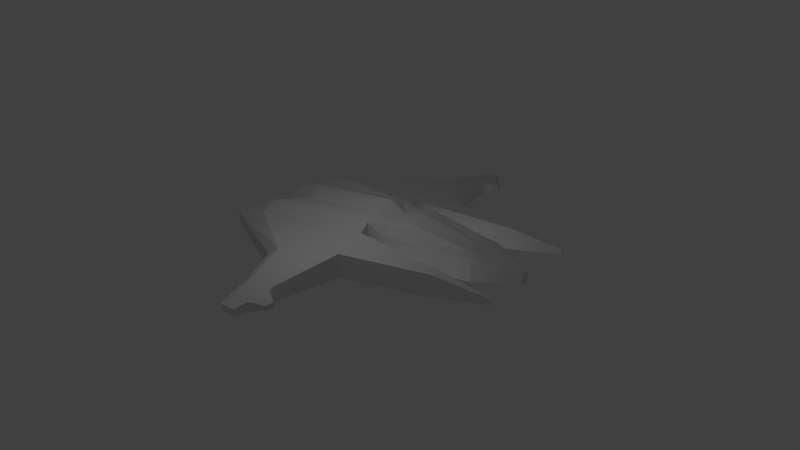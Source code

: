 # Source: playership_merged_uv.blend  (saved by Blender 2.69.0; exported with 4.5.12 LTS)
import bpy
from mathutils import Matrix  # noqa: F401  (used for matrix-valued properties, if any)

bpy.ops.wm.read_factory_settings(use_empty=True)
scene = bpy.context.scene
scene.name = 'Scene'

# ---- collections
col_collection_1 = bpy.data.collections.new('Collection 1'); scene.collection.children.link(col_collection_1)

# ---- materials (node trees are filled in below, after node groups)
mat_material_001 = bpy.data.materials.new('Material.001')
mat_material_001.alpha_threshold = 0.0
mat_material_001.use_transparent_shadow = False
mat_material_001.roughness = 0.5
mat_material_001.specular_intensity = 0.7555
mat_material_001.line_color = (0.0, 0.0, 0.0, 1.0)

# ---- material node trees

# ---- world
world_world = bpy.data.worlds.new('World'); scene.world = world_world
world_world.color = (0.05088, 0.05088, 0.05088)
world_world.use_sun_shadow = False
world_world.sun_shadow_jitter_overblur = 0.0
world_world.cycles.sampling_method = 'MANUAL'
world_world.cycles.sample_map_resolution = 256

# ---- cameras
cam_camera = bpy.data.cameras.new('Camera')
cam_camera.clip_end = 100.0
cam_camera.lens = 35.0
cam_camera.sensor_width = 32.0
cam_camera.sensor_height = 18.0
cam_camera.ortho_scale = 7.314
cam_camera.dof.focus_distance = 0.0
cam_camera.dof.aperture_fstop = 128.0

# ---- lights
light_hemi = bpy.data.lights.new('Hemi', 'SUN')
light_hemi.transmission_factor = 0.0
light_hemi.angle = 0.1993
light_hemi.energy = 1.0
light_hemi.shadow_buffer_clip_start = 0.5
light_hemi.shadow_soft_size = 0.1
light_hemi.shadow_cascade_max_distance = 1000.0
light_hemi.cycles.use_multiple_importance_sampling = False
light_lamp = bpy.data.lights.new('Lamp', 'POINT')
light_lamp.transmission_factor = 0.0
light_lamp.cutoff_distance = 30.0
light_lamp.energy = 100.0
light_lamp.shadow_buffer_clip_start = 1.001
light_lamp.shadow_soft_size = 0.1
light_lamp.shadow_maximum_resolution = 0.006
light_lamp.use_absolute_resolution = True
light_lamp.cycles.use_multiple_importance_sampling = False

# ---- meshes
me_cube_001 = bpy.data.meshes.new('Cube.001')
me_cube_001.from_pydata([(-0.9396, 4.656, -0.4182), (-0.2093, 6.367, -0.2953), (-0.9396, 4.656, 0.4917), (-0.2093, 6.367, 0.1362), (-1.435, 0.1597, -0.4146), (-1.435, 0.1597, 1.035), (-1.828, -5.901, 0.05782), (-1.828, -5.901, 0.5452), (-2.074, 0.3503, -0.4278), (-2.074, 0.3503, 0.8201), (-2.707, -5.708, 0.01584), (-2.707, -5.708, 0.4641), (-3.611, 0.5059, -0.4327), (-3.611, 0.5059, 0.5412), (-4.714, -2.042, -0.3874), (-4.714, -2.042, 0.265), (-2.492, 4.235, -0.4006), (-2.492, 4.235, 0.5134), (-2.922, 4.235, -0.4006), (-2.922, 4.235, 0.4922), (-2.606, 6.513, -0.07467), (-2.606, 6.513, 0.1663), (-2.703, 6.513, -0.07467), (-2.703, 6.513, 0.1663), (-8.53, 0.1509, -0.08574), (-8.53, 0.1509, 0.1774), (-8.53, -0.4426, 0.1453), (-8.53, -0.4426, 0.2182), (-0.1235, 6.411, -0.3013), (-0.6089, 4.666, 0.5694), (-0.8821, 0.1942, 1.199), (-0.1235, 6.411, 0.1362), (-0.6059, 4.656, -0.4904), (-0.8792, 0.1839, -0.5024), (-0.7392, -4.765, 0.5911), (-0.7392, -4.765, 0.02055), (-1.036, 4.098, -0.4302), (-1.039, 4.108, 0.5274), (-0.705, 4.234, 0.704), (-0.6686, 4.098, -0.5024), (-1.341, 0.7606, 0.5887), (-0.8993, 0.8865, 1.03), (-0.8629, 0.7502, -0.4788), (-1.338, 0.7502, -0.4302), (-1.259, 1.664, 0.5647), (-0.8496, 1.805, 1.162), (-0.8102, 1.653, -0.5024), (-1.256, 1.653, -0.4302), (-1.937, -4.287, -0.4652), (-1.937, -4.287, 1.108), (-2.79, -4.171, -0.4652), (-2.79, -4.171, 0.8814), (-4.644, -1.58, -0.4874), (-4.644, -1.58, 0.58), (-8.542, -0.3277, -0.07263), (-8.542, -0.3278, 0.1844), (-0.88, -3.286, -0.4652), (-0.88, -3.286, 1.144), (-7.976, -0.643, 0.2249), (-7.982, 0.189, 0.2378), (-7.982, 0.189, -0.1462), (-7.976, -0.643, 0.0636), (-7.976, -0.4894, 0.2591), (-7.976, -0.4894, -0.1533), (-6.867, -1.041, 0.2357), (-6.818, 0.2288, -0.2468), (-6.818, 0.2288, 0.3384), (-6.867, -1.041, -0.1115), (-6.867, -0.8067, 0.3661), (-6.867, -0.8067, -0.2713), (-7.915, 0.2694, 0.2273), (-7.915, 0.2694, -0.1357), (-7.038, 0.3173, -0.2107), (-7.038, 0.3173, 0.3024), (-7.652, 0.7643, 0.1187), (-7.652, 0.7643, -0.02713), (-7.301, 0.7835, -0.05661), (-7.301, 0.7835, 0.1482), (0.9396, 4.656, -0.4182), (0.2093, 6.367, -0.2953), (0.9396, 4.656, 0.4917), (0.2093, 6.367, 0.1362), (1.435, 0.1597, -0.4146), (1.435, 0.1597, 1.035), (0.0, 6.411, 0.1362), (0.0, 6.411, -0.3013), (0.0001408, 4.666, 0.5694), (0.0001408, 4.656, -0.4904), (0.0001126, 0.1978, 1.553), (0.0001126, 0.1896, -0.3623), (1.828, -5.901, 0.05782), (1.828, -5.901, 0.5452), (0.0, -4.728, 0.9932), (0.0, -4.728, -0.3181), (2.074, 0.3503, -0.4278), (2.074, 0.3503, 0.8201), (2.707, -5.708, 0.01584), (2.707, -5.708, 0.4641), (3.611, 0.5059, -0.4327), (3.611, 0.5059, 0.5412), (4.714, -2.042, -0.3874), (4.714, -2.042, 0.265), (2.492, 4.235, -0.4006), (2.492, 4.235, 0.5134), (2.922, 4.235, -0.4006), (2.922, 4.235, 0.4922), (2.606, 6.513, -0.07467), (2.606, 6.513, 0.1663), (2.703, 6.513, -0.07467), (2.703, 6.513, 0.1663), (8.53, 0.1509, -0.08574), (8.53, 0.1509, 0.1774), (8.53, -0.4426, 0.1453), (8.53, -0.4426, 0.2182), (0.1235, 6.411, -0.3013), (0.6089, 4.666, 0.5694), (0.8821, 0.1942, 1.199), (0.1235, 6.411, 0.1362), (0.6059, 4.656, -0.4904), (0.8792, 0.1839, -0.5024), (0.7392, -4.765, 0.5911), (0.7392, -4.765, 0.02055), (1.036, 4.098, -0.4302), (1.039, 4.108, 0.5274), (0.001716, 4.098, -0.5024), (0.001716, 4.25, 0.7202), (0.7053, 4.234, 0.704), (0.6689, 4.098, -0.5024), (1.341, 0.7606, 0.5887), (0.001716, 0.7502, -0.2378), (0.001716, 0.9023, 1.111), (0.8996, 0.8865, 1.03), (0.8631, 0.7502, -0.4788), (1.338, 0.7502, -0.4302), (1.259, 1.664, 0.5647), (0.001857, 1.653, -0.4788), (0.001857, 1.872, 1.314), (0.8499, 1.805, 1.162), (0.8105, 1.653, -0.5024), (1.256, 1.653, -0.4302), (0.0, -3.765, -0.3989), (0.0, -3.765, 1.331), (1.937, -4.287, -0.4652), (1.937, -4.287, 1.108), (2.79, -4.171, -0.4652), (2.79, -4.171, 0.8814), (4.644, -1.58, -0.4874), (4.644, -1.58, 0.58), (8.542, -0.3277, -0.07263), (8.542, -0.3278, 0.1844), (0.88, -3.286, -0.4652), (0.88, -3.286, 1.144), (7.976, -0.643, 0.2249), (7.982, 0.189, 0.2378), (7.982, 0.189, -0.1462), (7.976, -0.643, 0.0636), (7.976, -0.4894, 0.2591), (7.976, -0.4894, -0.1533), (6.867, -1.041, 0.2357), (6.818, 0.2288, -0.2468), (6.818, 0.2288, 0.3384), (6.867, -1.041, -0.1115), (6.867, -0.8067, 0.3661), (6.867, -0.8067, -0.2713), (7.915, 0.2694, 0.2273), (7.915, 0.2694, -0.1357), (7.038, 0.3173, -0.2107), (7.038, 0.3173, 0.3024), (7.652, 0.7643, 0.1187), (7.652, 0.7643, -0.02713), (7.301, 0.7835, -0.05661), (7.301, 0.7835, 0.1482)], [], [(2, 3, 1, 0), (29, 31, 3, 2), (41, 40, 5, 30), (40, 43, 4, 5), (31, 84, 85, 28), (42, 129, 89, 33), (32, 28, 85, 87), (34, 7, 6, 35), (56, 140, 93, 35), (57, 49, 7, 34), (49, 5, 9, 51), (51, 9, 13, 53), (48, 6, 10, 50), (6, 7, 11, 10), (5, 4, 8, 9), (62, 59, 25, 55), (50, 10, 14, 52), (10, 11, 15, 14), (8, 12, 18, 16), (16, 18, 22, 20), (13, 9, 17, 19), (12, 13, 19, 18), (9, 8, 16, 17), (21, 20, 22, 23), (19, 17, 21, 23), (18, 19, 23, 22), (17, 16, 20, 21), (55, 54, 26, 27), (63, 61, 26, 54), (61, 58, 27, 26), (59, 60, 24, 25), (86, 84, 31, 29), (130, 41, 30, 88), (3, 31, 28, 1), (43, 42, 33, 4), (0, 1, 28, 32), (92, 34, 35, 93), (48, 56, 35, 6), (141, 57, 34, 92), (29, 2, 37, 38), (2, 0, 36, 37), (32, 87, 124, 39), (86, 29, 38, 125), (0, 32, 39, 36), (45, 44, 40, 41), (44, 47, 43, 40), (46, 135, 129, 42), (136, 45, 41, 130), (47, 46, 42, 43), (38, 37, 44, 45), (37, 36, 47, 44), (39, 124, 135, 46), (125, 38, 45, 136), (36, 39, 46, 47), (33, 89, 140, 56), (30, 5, 49, 57), (7, 49, 51, 11), (11, 51, 53, 15), (4, 48, 50, 8), (58, 62, 55, 27), (8, 50, 52, 12), (25, 24, 54, 55), (60, 63, 54, 24), (4, 33, 56, 48), (88, 30, 57, 141), (68, 66, 59, 62), (69, 67, 61, 63), (67, 64, 58, 61), (66, 65, 72, 73), (64, 68, 62, 58), (65, 69, 63, 60), (53, 13, 66, 68), (52, 14, 67, 69), (14, 15, 64, 67), (13, 12, 65, 66), (15, 53, 68, 64), (12, 52, 69, 65), (73, 72, 76, 77), (59, 66, 73, 70), (65, 60, 71, 72), (60, 59, 70, 71), (77, 76, 75, 74), (70, 73, 77, 74), (72, 71, 75, 76), (71, 70, 74, 75), (80, 78, 79, 81), (115, 80, 81, 117), (140, 93, 92, 141), (131, 116, 83, 128), (128, 83, 82, 133), (117, 114, 85, 84), (132, 119, 89, 129), (118, 87, 85, 114), (120, 121, 90, 91), (150, 121, 93, 140), (151, 120, 91, 143), (143, 145, 95, 83), (145, 147, 99, 95), (142, 144, 96, 90), (90, 96, 97, 91), (83, 95, 94, 82), (156, 149, 111, 153), (144, 146, 100, 96), (96, 100, 101, 97), (94, 102, 104, 98), (102, 106, 108, 104), (99, 105, 103, 95), (98, 104, 105, 99), (95, 103, 102, 94), (107, 109, 108, 106), (105, 109, 107, 103), (104, 108, 109, 105), (103, 107, 106, 102), (149, 113, 112, 148), (157, 148, 112, 155), (155, 112, 113, 152), (153, 111, 110, 154), (86, 115, 117, 84), (130, 88, 116, 131), (81, 79, 114, 117), (133, 82, 119, 132), (78, 118, 114, 79), (92, 93, 121, 120), (142, 90, 121, 150), (141, 92, 120, 151), (115, 126, 123, 80), (80, 123, 122, 78), (118, 127, 124, 87), (86, 125, 126, 115), (78, 122, 127, 118), (137, 131, 128, 134), (134, 128, 133, 139), (138, 132, 129, 135), (136, 130, 131, 137), (139, 133, 132, 138), (126, 137, 134, 123), (123, 134, 139, 122), (127, 138, 135, 124), (125, 136, 137, 126), (122, 139, 138, 127), (89, 140, 141, 88), (119, 150, 140, 89), (116, 151, 143, 83), (91, 97, 145, 143), (97, 101, 147, 145), (82, 94, 144, 142), (152, 113, 149, 156), (94, 98, 146, 144), (111, 149, 148, 110), (154, 110, 148, 157), (82, 142, 150, 119), (88, 141, 151, 116), (162, 156, 153, 160), (163, 157, 155, 161), (161, 155, 152, 158), (160, 167, 166, 159), (158, 152, 156, 162), (159, 154, 157, 163), (147, 162, 160, 99), (146, 163, 161, 100), (100, 161, 158, 101), (99, 160, 159, 98), (101, 158, 162, 147), (98, 159, 163, 146), (167, 171, 170, 166), (153, 164, 167, 160), (159, 166, 165, 154), (154, 165, 164, 153), (171, 168, 169, 170), (164, 168, 171, 167), (166, 170, 169, 165), (165, 169, 168, 164)])
_uv = me_cube_001.uv_layers.new(name='UVMap')
_uv.uv.foreach_set('vector', [0.2692, 0.04654, 0.3161, 0.001732, 0.3205, 0.01648, 0.2965, 0.05839, 0.319, 0.9327, 0.3371, 0.9998, 0.3339, 0.9983, 0.3063, 0.933, 0.3044, 0.7918, 0.279, 0.7911, 0.2829, 0.7631, 0.305, 0.7628, 0.2303, 0.1793, 0.2665, 0.1999, 0.2549, 0.2343, 0.2102, 0.1821, 0.3203, 0.0007604, 0.3259, 0.0001621, 0.3259, 0.01574, 0.3229, 0.01581, 0.2884, 0.2015, 0.326, 0.1997, 0.3259, 0.2209, 0.2879, 0.2283, 0.3069, 0.0595, 0.3229, 0.01581, 0.3259, 0.01574, 0.3259, 0.06007, 0.4314, 0.4244, 0.3997, 0.4637, 0.3905, 0.4534, 0.4172, 0.4085, 0.3716, 0.3638, 0.4086, 0.3582, 0.4332, 0.3802, 0.4172, 0.4085, 0.2886, 0.6249, 0.2421, 0.5931, 0.2342, 0.528, 0.2848, 0.5625, 0.2421, 0.5931, 0.2829, 0.7631, 0.2576, 0.7739, 0.2089, 0.6017, 0.2089, 0.6017, 0.2576, 0.7739, 0.198, 0.7881, 0.1456, 0.7107, 0.363, 0.4146, 0.3905, 0.4534, 0.3701, 0.461, 0.3386, 0.4301, 0.3905, 0.4534, 0.3997, 0.4637, 0.3734, 0.475, 0.3701, 0.461, 0.2102, 0.1821, 0.2549, 0.2343, 0.221, 0.2512, 0.199, 0.1968, 0.02132, 0.7772, 0.02579, 0.8035, 0.004291, 0.8059, 0.0004249, 0.7876, 0.3386, 0.4301, 0.3701, 0.461, 0.2369, 0.4356, 0.2241, 0.4222, 0.3701, 0.461, 0.3734, 0.475, 0.2418, 0.46, 0.2369, 0.4356, 0.221, 0.2512, 0.1707, 0.3207, 0.05249, 0.2171, 0.05914, 0.205, 0.05914, 0.205, 0.05249, 0.2171, 0.009448, 0.187, 0.01059, 0.185, 0.652, 0.06137, 0.652, 0.0001621, 0.8012, 0.03327, 0.7994, 0.04994, 0.1707, 0.3207, 0.1221, 0.3329, 0.03022, 0.2382, 0.05249, 0.2171, 0.199, 0.1968, 0.221, 0.2512, 0.05914, 0.205, 0.06518, 0.1807, 0.004297, 0.1769, 0.01059, 0.185, 0.009448, 0.187, 0.0001621, 0.1817, 0.652, 0.3912, 0.652, 0.3744, 0.7418, 0.3796, 0.7417, 0.3833, 0.05249, 0.2171, 0.03022, 0.2382, 0.0001621, 0.1817, 0.009448, 0.187, 0.06518, 0.1807, 0.05914, 0.205, 0.01059, 0.185, 0.004297, 0.1769, 0.1168, 0.5276, 0.1162, 0.5203, 0.1202, 0.5254, 0.1211, 0.5276, 0.1271, 0.5084, 0.1336, 0.5139, 0.1202, 0.5254, 0.1162, 0.5203, 0.1336, 0.5139, 0.1366, 0.5182, 0.1211, 0.5276, 0.1202, 0.5254, 0.09208, 0.5067, 0.1052, 0.5014, 0.1073, 0.5176, 0.101, 0.5242, 0.3417, 0.9328, 0.3417, 0.9998, 0.3371, 0.9998, 0.319, 0.9327, 0.3418, 0.7905, 0.3044, 0.7918, 0.305, 0.7628, 0.3417, 0.7576, 0.3161, 0.001732, 0.3203, 0.0007604, 0.3229, 0.01581, 0.3205, 0.01648, 0.2665, 0.1999, 0.2884, 0.2015, 0.2879, 0.2283, 0.2549, 0.2343, 0.2965, 0.05839, 0.3205, 0.01648, 0.3229, 0.01581, 0.3069, 0.0595, 0.4629, 0.4198, 0.4314, 0.4244, 0.4172, 0.4085, 0.4332, 0.3802, 0.363, 0.4146, 0.3716, 0.3638, 0.4172, 0.4085, 0.3905, 0.4534, 0.3224, 0.6033, 0.2886, 0.6249, 0.2848, 0.5625, 0.317, 0.5646, 0.319, 0.9327, 0.3063, 0.933, 0.3013, 0.9128, 0.3157, 0.9159, 0.2692, 0.04654, 0.2965, 0.05839, 0.2912, 0.07572, 0.2608, 0.06502, 0.3069, 0.0595, 0.3259, 0.06007, 0.326, 0.07778, 0.3037, 0.07696, 0.3417, 0.9328, 0.319, 0.9327, 0.3157, 0.9159, 0.3417, 0.9164, 0.2965, 0.05839, 0.3069, 0.0595, 0.3037, 0.07696, 0.2912, 0.07572, 0.3109, 0.827, 0.2844, 0.8248, 0.279, 0.7911, 0.3044, 0.7918, 0.2422, 0.1513, 0.2765, 0.162, 0.2665, 0.1999, 0.2303, 0.1793, 0.2939, 0.1636, 0.326, 0.1641, 0.326, 0.1997, 0.2884, 0.2015, 0.3417, 0.8289, 0.3109, 0.827, 0.3044, 0.7918, 0.3418, 0.7905, 0.2765, 0.162, 0.2939, 0.1636, 0.2884, 0.2015, 0.2665, 0.1999, 0.3157, 0.9159, 0.3013, 0.9128, 0.2844, 0.8248, 0.3109, 0.827, 0.2608, 0.06502, 0.2912, 0.07572, 0.2765, 0.162, 0.2422, 0.1513, 0.3037, 0.07696, 0.326, 0.07778, 0.326, 0.1641, 0.2939, 0.1636, 0.3417, 0.9164, 0.3157, 0.9159, 0.3109, 0.827, 0.3417, 0.8289, 0.2912, 0.07572, 0.3037, 0.07696, 0.2939, 0.1636, 0.2765, 0.162, 0.2879, 0.2283, 0.3259, 0.2209, 0.4086, 0.3582, 0.3716, 0.3638, 0.305, 0.7628, 0.2829, 0.7631, 0.2421, 0.5931, 0.2886, 0.6249, 0.2342, 0.528, 0.2421, 0.5931, 0.2089, 0.6017, 0.2008, 0.5404, 0.2008, 0.5404, 0.2089, 0.6017, 0.1456, 0.7107, 0.1359, 0.6902, 0.2549, 0.2343, 0.363, 0.4146, 0.3386, 0.4301, 0.221, 0.2512, 0.02009, 0.7711, 0.02132, 0.7772, 0.0004249, 0.7876, 0.0001621, 0.7829, 0.221, 0.2512, 0.3386, 0.4301, 0.2241, 0.4222, 0.1707, 0.3207, 0.101, 0.5242, 0.1073, 0.5176, 0.1162, 0.5203, 0.1168, 0.5276, 0.1052, 0.5014, 0.1271, 0.5084, 0.1162, 0.5203, 0.1073, 0.5176, 0.2549, 0.2343, 0.2879, 0.2283, 0.3716, 0.3638, 0.363, 0.4146, 0.3417, 0.7576, 0.305, 0.7628, 0.2886, 0.6249, 0.3224, 0.6033, 0.06232, 0.7572, 0.0711, 0.7969, 0.02579, 0.8035, 0.02132, 0.7772, 0.1539, 0.4793, 0.1621, 0.4853, 0.1336, 0.5139, 0.1271, 0.5084, 0.1621, 0.4853, 0.1684, 0.4955, 0.1366, 0.5182, 0.1336, 0.5139, 0.09928, 0.4493, 0.1179, 0.4594, 0.1121, 0.4665, 0.09645, 0.4565, 0.05962, 0.747, 0.06232, 0.7572, 0.02132, 0.7772, 0.02009, 0.7711, 0.1179, 0.4594, 0.1539, 0.4793, 0.1271, 0.5084, 0.1052, 0.5014, 0.1456, 0.7107, 0.198, 0.7881, 0.0711, 0.7969, 0.06232, 0.7572, 0.2241, 0.4222, 0.2369, 0.4356, 0.1621, 0.4853, 0.1539, 0.4793, 0.2369, 0.4356, 0.2418, 0.46, 0.1684, 0.4955, 0.1621, 0.4853, 0.1221, 0.3329, 0.1707, 0.3207, 0.1179, 0.4594, 0.09928, 0.4493, 0.1359, 0.6902, 0.1456, 0.7107, 0.06232, 0.7572, 0.05962, 0.747, 0.1707, 0.3207, 0.2241, 0.4222, 0.1539, 0.4793, 0.1179, 0.4594, 0.09645, 0.4565, 0.1121, 0.4665, 0.09471, 0.475, 0.0894, 0.472, 0.652, 0.09852, 0.6975, 0.09852, 0.689, 0.1023, 0.6547, 0.1016, 0.1179, 0.4594, 0.1052, 0.5014, 0.1034, 0.498, 0.1121, 0.4665, 0.1052, 0.5014, 0.09208, 0.5067, 0.09098, 0.5031, 0.1034, 0.498, 0.0894, 0.472, 0.09471, 0.475, 0.09338, 0.4838, 0.08863, 0.484, 0.652, 0.3547, 0.6863, 0.3547, 0.6766, 0.3741, 0.6628, 0.3741, 0.1121, 0.4665, 0.1034, 0.498, 0.09338, 0.4838, 0.09471, 0.475, 0.1034, 0.498, 0.09098, 0.5031, 0.08863, 0.484, 0.09338, 0.4838, 0.3827, 0.04656, 0.3554, 0.0584, 0.3313, 0.01648, 0.3358, 0.001734, 0.3643, 0.9327, 0.3771, 0.933, 0.3495, 0.9983, 0.3463, 0.9998, 0.6893, 0.5204, 0.652, 0.5151, 0.6548, 0.4641, 0.693, 0.4531, 0.379, 0.7918, 0.3784, 0.7628, 0.4005, 0.7631, 0.4044, 0.7911, 0.4215, 0.1794, 0.4416, 0.1822, 0.397, 0.2344, 0.3853, 0.2, 0.3316, 0.0007616, 0.329, 0.01581, 0.3259, 0.01574, 0.3259, 0.0001621, 0.3634, 0.2015, 0.3639, 0.2283, 0.3259, 0.2209, 0.326, 0.1997, 0.345, 0.0595, 0.3259, 0.06007, 0.3259, 0.01574, 0.329, 0.01581, 0.2204, 0.4244, 0.2346, 0.4085, 0.2613, 0.4533, 0.2521, 0.4637, 0.2802, 0.3638, 0.2346, 0.4085, 0.2186, 0.3801, 0.2432, 0.3581, 0.3948, 0.6249, 0.3986, 0.5625, 0.4492, 0.5279, 0.4413, 0.5931, 0.4413, 0.5931, 0.4745, 0.6017, 0.4257, 0.7739, 0.4005, 0.7631, 0.4745, 0.6017, 0.5378, 0.7107, 0.4854, 0.7881, 0.4257, 0.7739, 0.2888, 0.4146, 0.3132, 0.43, 0.2817, 0.4609, 0.2613, 0.4533, 0.2613, 0.4533, 0.2817, 0.4609, 0.2784, 0.475, 0.2521, 0.4637, 0.4416, 0.1822, 0.4528, 0.1969, 0.4308, 0.2512, 0.397, 0.2344, 0.6621, 0.7772, 0.683, 0.7875, 0.6791, 0.8059, 0.6576, 0.8034, 0.3132, 0.43, 0.4276, 0.4222, 0.4148, 0.4355, 0.2817, 0.4609, 0.2817, 0.4609, 0.4148, 0.4355, 0.4099, 0.46, 0.2784, 0.475, 0.4308, 0.2512, 0.5927, 0.2051, 0.5993, 0.2171, 0.4811, 0.3207, 0.5927, 0.2051, 0.6412, 0.1851, 0.6424, 0.1871, 0.5993, 0.2171, 0.652, 0.3915, 0.7994, 0.403, 0.8012, 0.4196, 0.652, 0.4527, 0.4811, 0.3207, 0.5993, 0.2171, 0.6216, 0.2382, 0.5297, 0.3329, 0.4528, 0.1969, 0.5866, 0.1808, 0.5927, 0.2051, 0.4308, 0.2512, 0.6475, 0.177, 0.6516, 0.1818, 0.6424, 0.1871, 0.6412, 0.1851, 0.652, 0.06169, 0.7417, 0.06958, 0.7418, 0.07335, 0.652, 0.07846, 0.5993, 0.2171, 0.6424, 0.1871, 0.6516, 0.1818, 0.6216, 0.2382, 0.5866, 0.1808, 0.6475, 0.177, 0.6412, 0.1851, 0.5927, 0.2051, 0.5349, 0.5276, 0.5307, 0.5276, 0.5315, 0.5254, 0.5355, 0.5203, 0.5246, 0.5084, 0.5355, 0.5203, 0.5315, 0.5254, 0.5181, 0.5139, 0.5181, 0.5139, 0.5315, 0.5254, 0.5307, 0.5276, 0.5152, 0.5182, 0.5597, 0.5067, 0.5507, 0.5242, 0.5444, 0.5176, 0.5465, 0.5014, 0.3417, 0.9328, 0.3643, 0.9327, 0.3463, 0.9998, 0.3417, 0.9998, 0.3418, 0.7905, 0.3417, 0.7576, 0.3784, 0.7628, 0.379, 0.7918, 0.3358, 0.001734, 0.3313, 0.01648, 0.329, 0.01581, 0.3316, 0.0007616, 0.3853, 0.2, 0.397, 0.2344, 0.3639, 0.2283, 0.3634, 0.2015, 0.3554, 0.0584, 0.345, 0.0595, 0.329, 0.01581, 0.3313, 0.01648, 0.1889, 0.4197, 0.2186, 0.3801, 0.2346, 0.4085, 0.2204, 0.4244, 0.2888, 0.4146, 0.2613, 0.4533, 0.2346, 0.4085, 0.2802, 0.3638, 0.361, 0.6033, 0.3663, 0.5645, 0.3986, 0.5625, 0.3948, 0.6249, 0.3643, 0.9327, 0.3677, 0.9159, 0.3821, 0.9128, 0.3771, 0.933, 0.3827, 0.04656, 0.391, 0.06503, 0.3607, 0.07573, 0.3554, 0.0584, 0.345, 0.0595, 0.3481, 0.07697, 0.326, 0.07778, 0.3259, 0.06007, 0.3417, 0.9328, 0.3417, 0.9164, 0.3677, 0.9159, 0.3643, 0.9327, 0.3554, 0.0584, 0.3607, 0.07573, 0.3481, 0.07697, 0.345, 0.0595, 0.3725, 0.827, 0.379, 0.7918, 0.4044, 0.7911, 0.3989, 0.8248, 0.4096, 0.1513, 0.4215, 0.1794, 0.3853, 0.2, 0.3753, 0.162, 0.3579, 0.1636, 0.3634, 0.2015, 0.326, 0.1997, 0.326, 0.1641, 0.3417, 0.8289, 0.3418, 0.7905, 0.379, 0.7918, 0.3725, 0.827, 0.3753, 0.162, 0.3853, 0.2, 0.3634, 0.2015, 0.3579, 0.1636, 0.3677, 0.9159, 0.3725, 0.827, 0.3989, 0.8248, 0.3821, 0.9128, 0.391, 0.06503, 0.4096, 0.1513, 0.3753, 0.162, 0.3607, 0.07573, 0.3481, 0.07697, 0.3579, 0.1636, 0.326, 0.1641, 0.326, 0.07778, 0.3417, 0.9164, 0.3417, 0.8289, 0.3725, 0.827, 0.3677, 0.9159, 0.3607, 0.07573, 0.3753, 0.162, 0.3579, 0.1636, 0.3481, 0.07697, 0.8433, 0.5276, 0.6893, 0.5204, 0.693, 0.4531, 0.8478, 0.4531, 0.3639, 0.2283, 0.2802, 0.3638, 0.2432, 0.3581, 0.3259, 0.2209, 0.3784, 0.7628, 0.3948, 0.6249, 0.4413, 0.5931, 0.4005, 0.7631, 0.4492, 0.5279, 0.4825, 0.5403, 0.4745, 0.6017, 0.4413, 0.5931, 0.4825, 0.5403, 0.5475, 0.6902, 0.5378, 0.7107, 0.4745, 0.6017, 0.397, 0.2344, 0.4308, 0.2512, 0.3132, 0.43, 0.2888, 0.4146, 0.6633, 0.7711, 0.6832, 0.7828, 0.683, 0.7875, 0.6621, 0.7772, 0.4308, 0.2512, 0.4811, 0.3207, 0.4276, 0.4222, 0.3132, 0.43, 0.5507, 0.5242, 0.5349, 0.5276, 0.5355, 0.5203, 0.5444, 0.5176, 0.5465, 0.5014, 0.5444, 0.5176, 0.5355, 0.5203, 0.5246, 0.5084, 0.397, 0.2344, 0.2888, 0.4146, 0.2802, 0.3638, 0.3639, 0.2283, 0.3417, 0.7576, 0.361, 0.6033, 0.3948, 0.6249, 0.3784, 0.7628, 0.6211, 0.7572, 0.6621, 0.7772, 0.6576, 0.8034, 0.6123, 0.7969, 0.4979, 0.4793, 0.5246, 0.5084, 0.5181, 0.5139, 0.4896, 0.4853, 0.4896, 0.4853, 0.5181, 0.5139, 0.5152, 0.5182, 0.4833, 0.4955, 0.5525, 0.4493, 0.5553, 0.4565, 0.5397, 0.4665, 0.5339, 0.4594, 0.6238, 0.747, 0.6633, 0.7711, 0.6621, 0.7772, 0.6211, 0.7572, 0.5339, 0.4594, 0.5465, 0.5014, 0.5246, 0.5084, 0.4979, 0.4793, 0.5378, 0.7107, 0.6211, 0.7572, 0.6123, 0.7969, 0.4854, 0.7881, 0.4276, 0.4222, 0.4979, 0.4793, 0.4896, 0.4853, 0.4148, 0.4355, 0.4148, 0.4355, 0.4896, 0.4853, 0.4833, 0.4955, 0.4099, 0.46, 0.5297, 0.3329, 0.5525, 0.4493, 0.5339, 0.4594, 0.4811, 0.3207, 0.5475, 0.6902, 0.6238, 0.747, 0.6211, 0.7572, 0.5378, 0.7107, 0.4811, 0.3207, 0.5339, 0.4594, 0.4979, 0.4793, 0.4276, 0.4222, 0.5553, 0.4565, 0.5623, 0.472, 0.557, 0.475, 0.5397, 0.4665, 0.6975, 0.3506, 0.6949, 0.3537, 0.6605, 0.3544, 0.652, 0.3506, 0.5339, 0.4594, 0.5397, 0.4665, 0.5484, 0.498, 0.5465, 0.5014, 0.5465, 0.5014, 0.5484, 0.498, 0.5608, 0.5031, 0.5597, 0.5067, 0.5623, 0.472, 0.5631, 0.484, 0.5584, 0.4838, 0.557, 0.475, 0.6863, 0.07878, 0.6754, 0.09819, 0.6617, 0.0982, 0.652, 0.07878, 0.5397, 0.4665, 0.557, 0.475, 0.5584, 0.4838, 0.5484, 0.498, 0.5484, 0.498, 0.5584, 0.4838, 0.5631, 0.484, 0.5608, 0.5031])
me_cube_001.materials.append(mat_material_001)
me_cube_001.use_remesh_preserve_volume = False
me_cube_001.use_remesh_preserve_attributes = False
me_cube_001.use_mirror_vertex_groups = False
me_cube_001.update()

# ---- objects
ob_spaceship = bpy.data.objects.new('Spaceship', me_cube_001)
ob_hemi = bpy.data.objects.new('Hemi', light_hemi)
ob_lamp = bpy.data.objects.new('Lamp', light_lamp)
ob_camera = bpy.data.objects.new('Camera', cam_camera)

# ---- transforms, parenting, visibility, modifiers, constraints
ob_spaceship.location = (-0.02677, 0.3006, 0.0)
ob_spaceship.lineart.crease_threshold = 0.0
_vg = ob_spaceship.vertex_groups.new(name='Windshield')
ob_hemi.location = (-19.84, -9.432, -11.73)
ob_hemi.rotation_euler = (-2.259, -0.7639, 2.622)
ob_hemi.lineart.crease_threshold = 0.0
_c = ob_hemi.constraints.new('TRACK_TO'); _c.name = 'Track To'
_c.target = ob_spaceship
_c.track_axis = 'TRACK_Z'
_c.up_axis = 'UP_Z'
ob_lamp.location = (4.076, 1.005, 5.904)
ob_lamp.rotation_euler = (0.6503, 0.05522, 1.866)
ob_lamp.lock_rotations_4d = False
ob_lamp.empty_display_type = 'ARROWS'
ob_lamp.color = (0.0, 0.0, 0.0, 0.0)
ob_lamp.lineart.crease_threshold = 0.0
ob_camera.location = (25.9, 20.37, 13.76)
ob_camera.rotation_euler = (1.184, -0.003228, 2.215)
ob_camera.lock_rotations_4d = False
ob_camera.empty_display_type = 'ARROWS'
ob_camera.color = (0.0, 0.0, 0.0, 0.0)
ob_camera.display_type = 'WIRE'
ob_camera.lineart.crease_threshold = 0.0

# ---- collection membership
col_collection_1.objects.link(ob_spaceship)
col_collection_1.objects.link(ob_hemi)
col_collection_1.objects.link(ob_lamp)
col_collection_1.objects.link(ob_camera)

# ---- scene / render settings (as saved in the file)
scene.camera = ob_camera
scene.frame_start = 1; scene.frame_end = 250; scene.frame_set(1)
scene.render.engine = 'BLENDER_EEVEE_NEXT'
scene.render.image_settings.compression = 90
scene.render.resolution_percentage = 50
scene.render.dither_intensity = 0.0
scene.cycles.use_denoising = False
scene.cycles.samples = 10
scene.cycles.sampling_pattern = 'TABULATED_SOBOL'
scene.cycles.light_sampling_threshold = 0.0
scene.cycles.use_adaptive_sampling = False
scene.cycles.use_light_tree = False
scene.cycles.blur_glossy = 0.0
scene.cycles.volume_bounces = 1
scene.cycles.pixel_filter_type = 'GAUSSIAN'
scene.cycles.sample_clamp_indirect = 0.0
scene.view_settings.view_transform = 'Standard'
bpy.context.view_layer.update()

